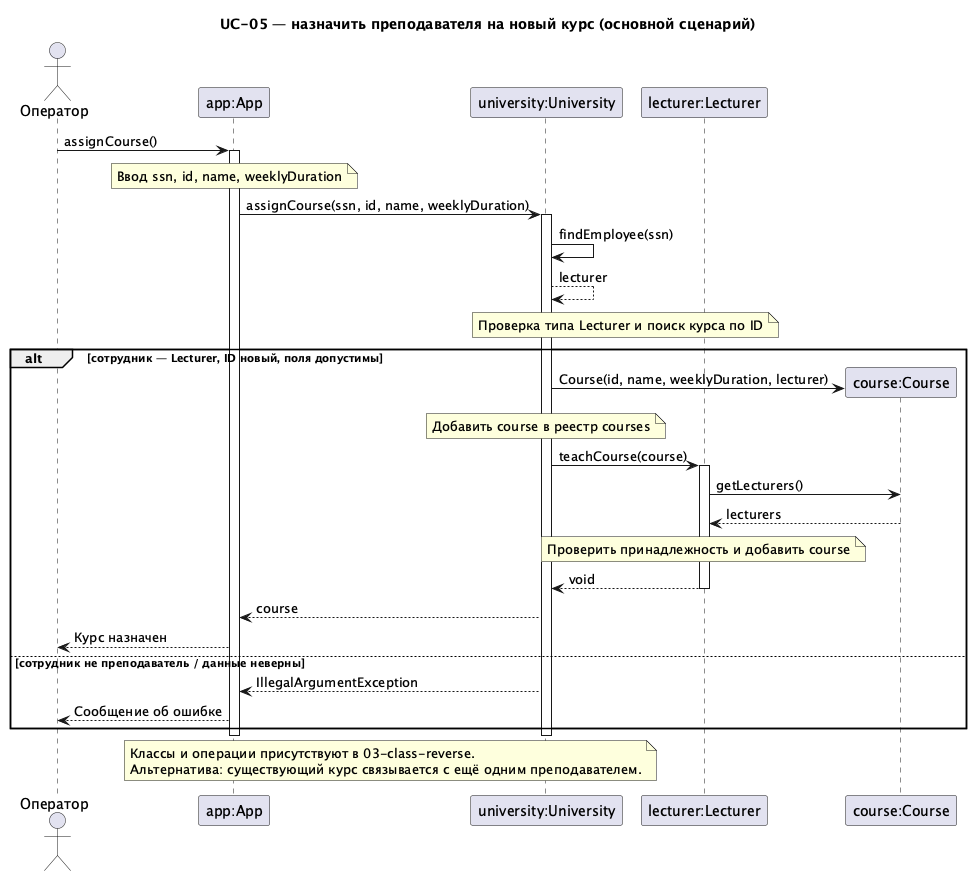

The diagram above was rendered by PlantUML. Its source (embedded in the PNG):
@startuml
skinparam shadowing false
skinparam defaultFontName SansSerif
title UC-05 — назначить преподавателя на новый курс (основной сценарий)
actor "Оператор" as Operator
participant "app:App" as App
participant "university:University" as U
participant "lecturer:Lecturer" as L
Operator -> App : assignCourse()
activate App
note over App : Ввод ssn, id, name, weeklyDuration
App -> U : assignCourse(ssn, id, name, weeklyDuration)
activate U
U -> U : findEmployee(ssn)
U --> U : lecturer
note over U,L : Проверка типа Lecturer и поиск курса по ID
alt сотрудник — Lecturer, ID новый, поля допустимы
create participant "course:Course" as C
U -> C : Course(id, name, weeklyDuration, lecturer)
note over U : Добавить course в реестр courses
U -> L : teachCourse(course)
activate L
L -> C : getLecturers()
C --> L : lecturers
note over L : Проверить принадлежность и добавить course
L --> U : void
deactivate L
U --> App : course
App --> Operator : Курс назначен
else сотрудник не преподаватель / данные неверны
U --> App : IllegalArgumentException
App --> Operator : Сообщение об ошибке
end
deactivate U
deactivate App
note over App,U : Классы и операции присутствуют в 03-class-reverse.\nАльтернатива: существующий курс связывается с ещё одним преподавателем.
@enduml